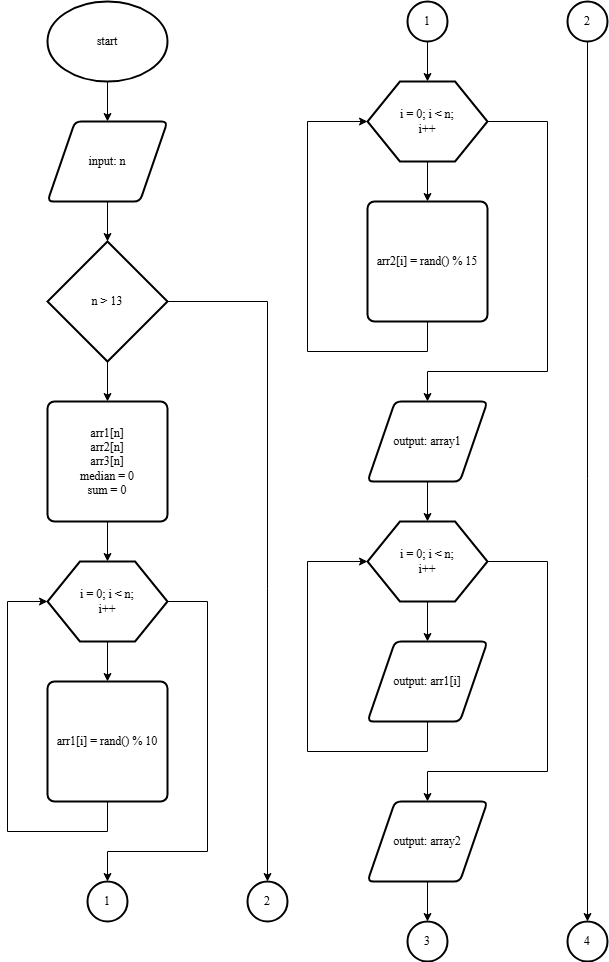

The diagram above was exported from draw.io. Its source (the exported page's mxGraphModel, read from the mxfile embedded in the PNG):
<mxGraphModel dx="1106" dy="611" grid="1" gridSize="10" guides="1" tooltips="1" connect="1" arrows="1" fold="1" page="1" pageScale="1" pageWidth="827" pageHeight="1169" math="0" shadow="0">
  <root>
    <mxCell id="0" />
    <mxCell id="1" parent="0" />
    <mxCell id="_avB12u8GADOE0DL-oDK-1" value="start" style="strokeWidth=2;html=1;shape=mxgraph.flowchart.start_1;whiteSpace=wrap;fontFamily=Times New Roman;fontSize=12;" parent="1" vertex="1">
      <mxGeometry x="160" y="40" width="120" height="80" as="geometry" />
    </mxCell>
    <mxCell id="_avB12u8GADOE0DL-oDK-2" value="input: n" style="shape=parallelogram;html=1;strokeWidth=2;perimeter=parallelogramPerimeter;whiteSpace=wrap;rounded=1;arcSize=12;size=0.23;fontFamily=Times New Roman;fontSize=12;" parent="1" vertex="1">
      <mxGeometry x="160" y="160" width="120" height="80" as="geometry" />
    </mxCell>
    <mxCell id="_avB12u8GADOE0DL-oDK-3" value="" style="verticalLabelPosition=bottom;verticalAlign=top;html=1;shape=hexagon;perimeter=hexagonPerimeter2;arcSize=6;size=0.27;strokeWidth=2;fontFamily=Times New Roman;fontSize=12;" parent="1" vertex="1">
      <mxGeometry x="480" y="560" width="120" height="80" as="geometry" />
    </mxCell>
    <mxCell id="_avB12u8GADOE0DL-oDK-4" value="output: array1" style="shape=parallelogram;html=1;strokeWidth=2;perimeter=parallelogramPerimeter;whiteSpace=wrap;rounded=1;arcSize=12;size=0.23;fontFamily=Times New Roman;fontSize=12;" parent="1" vertex="1">
      <mxGeometry x="480" y="440" width="120" height="80" as="geometry" />
    </mxCell>
    <mxCell id="_avB12u8GADOE0DL-oDK-5" value="arr1[i] = rand() % 10" style="rounded=1;whiteSpace=wrap;html=1;absoluteArcSize=1;arcSize=14;strokeWidth=2;fontFamily=Times New Roman;fontSize=12;" parent="1" vertex="1">
      <mxGeometry x="160" y="720" width="120" height="120" as="geometry" />
    </mxCell>
    <mxCell id="_avB12u8GADOE0DL-oDK-6" value="n &amp;gt; 13" style="strokeWidth=2;html=1;shape=mxgraph.flowchart.decision;whiteSpace=wrap;fontFamily=Times New Roman;fontSize=12;" parent="1" vertex="1">
      <mxGeometry x="160" y="280" width="120" height="120" as="geometry" />
    </mxCell>
    <mxCell id="_avB12u8GADOE0DL-oDK-7" value="&lt;div style=&quot;font-size: 12px;&quot;&gt;arr1[n]&lt;/div&gt;&lt;div style=&quot;font-size: 12px;&quot;&gt;arr2[n]&lt;/div&gt;&lt;div style=&quot;font-size: 12px;&quot;&gt;&lt;span style=&quot;background-color: initial; font-size: 12px;&quot;&gt;arr3[n]&lt;/span&gt;&lt;/div&gt;&lt;div style=&quot;font-size: 12px;&quot;&gt;&lt;div style=&quot;font-size: 12px;&quot;&gt;&lt;span style=&quot;background-color: initial; font-size: 12px;&quot;&gt;median = 0&lt;/span&gt;&lt;/div&gt;&lt;div style=&quot;font-size: 12px;&quot;&gt;&lt;span style=&quot;background-color: initial; font-size: 12px;&quot;&gt;sum = 0&lt;/span&gt;&lt;/div&gt;&lt;/div&gt;" style="rounded=1;whiteSpace=wrap;html=1;absoluteArcSize=1;arcSize=14;strokeWidth=2;fontFamily=Times New Roman;fontSize=12;" parent="1" vertex="1">
      <mxGeometry x="160" y="440" width="120" height="120" as="geometry" />
    </mxCell>
    <mxCell id="_avB12u8GADOE0DL-oDK-8" value="" style="verticalLabelPosition=bottom;verticalAlign=top;html=1;shape=hexagon;perimeter=hexagonPerimeter2;arcSize=6;size=0.27;strokeWidth=2;fontFamily=Times New Roman;fontSize=12;" parent="1" vertex="1">
      <mxGeometry x="160" y="600" width="120" height="80" as="geometry" />
    </mxCell>
    <mxCell id="_avB12u8GADOE0DL-oDK-9" value="" style="verticalLabelPosition=bottom;verticalAlign=top;html=1;shape=hexagon;perimeter=hexagonPerimeter2;arcSize=6;size=0.27;strokeWidth=2;fontFamily=Times New Roman;fontSize=12;" parent="1" vertex="1">
      <mxGeometry x="480" y="120" width="120" height="80" as="geometry" />
    </mxCell>
    <mxCell id="_avB12u8GADOE0DL-oDK-10" value="arr2[i] = rand() % 15" style="rounded=1;whiteSpace=wrap;html=1;absoluteArcSize=1;arcSize=14;strokeWidth=2;fontFamily=Times New Roman;fontSize=12;" parent="1" vertex="1">
      <mxGeometry x="480" y="240" width="120" height="120" as="geometry" />
    </mxCell>
    <mxCell id="_avB12u8GADOE0DL-oDK-11" value="output:&amp;nbsp;arr1[i]" style="shape=parallelogram;html=1;strokeWidth=2;perimeter=parallelogramPerimeter;whiteSpace=wrap;rounded=1;arcSize=12;size=0.23;fontFamily=Times New Roman;fontSize=12;" parent="1" vertex="1">
      <mxGeometry x="480" y="680" width="120" height="80" as="geometry" />
    </mxCell>
    <mxCell id="_avB12u8GADOE0DL-oDK-12" value="output: array2" style="shape=parallelogram;html=1;strokeWidth=2;perimeter=parallelogramPerimeter;whiteSpace=wrap;rounded=1;arcSize=12;size=0.23;fontFamily=Times New Roman;fontSize=12;" parent="1" vertex="1">
      <mxGeometry x="480" y="840" width="120" height="80" as="geometry" />
    </mxCell>
    <mxCell id="_avB12u8GADOE0DL-oDK-13" value="" style="endArrow=classic;html=1;rounded=0;exitX=0.5;exitY=1;exitDx=0;exitDy=0;exitPerimeter=0;entryX=0.5;entryY=0;entryDx=0;entryDy=0;fontFamily=Times New Roman;fontSize=12;" parent="1" source="_avB12u8GADOE0DL-oDK-1" target="_avB12u8GADOE0DL-oDK-2" edge="1">
      <mxGeometry width="50" height="50" relative="1" as="geometry">
        <mxPoint x="270" y="370" as="sourcePoint" />
        <mxPoint x="320" y="320" as="targetPoint" />
      </mxGeometry>
    </mxCell>
    <mxCell id="_avB12u8GADOE0DL-oDK-14" value="" style="endArrow=classic;html=1;rounded=0;exitX=0.5;exitY=1;exitDx=0;exitDy=0;entryX=0.5;entryY=0;entryDx=0;entryDy=0;entryPerimeter=0;fontFamily=Times New Roman;fontSize=12;" parent="1" source="_avB12u8GADOE0DL-oDK-2" target="_avB12u8GADOE0DL-oDK-6" edge="1">
      <mxGeometry width="50" height="50" relative="1" as="geometry">
        <mxPoint x="230" y="130" as="sourcePoint" />
        <mxPoint x="230" y="170" as="targetPoint" />
      </mxGeometry>
    </mxCell>
    <mxCell id="_avB12u8GADOE0DL-oDK-15" value="" style="endArrow=classic;html=1;rounded=0;exitX=0.5;exitY=1;exitDx=0;exitDy=0;entryX=0.5;entryY=0;entryDx=0;entryDy=0;exitPerimeter=0;fontFamily=Times New Roman;fontSize=12;" parent="1" source="_avB12u8GADOE0DL-oDK-6" target="_avB12u8GADOE0DL-oDK-7" edge="1">
      <mxGeometry width="50" height="50" relative="1" as="geometry">
        <mxPoint x="230" y="250" as="sourcePoint" />
        <mxPoint x="230" y="290" as="targetPoint" />
      </mxGeometry>
    </mxCell>
    <mxCell id="_avB12u8GADOE0DL-oDK-16" value="" style="endArrow=classic;html=1;rounded=0;exitX=0.5;exitY=1;exitDx=0;exitDy=0;entryX=0.5;entryY=0;entryDx=0;entryDy=0;fontFamily=Times New Roman;fontSize=12;" parent="1" source="_avB12u8GADOE0DL-oDK-7" target="_avB12u8GADOE0DL-oDK-8" edge="1">
      <mxGeometry width="50" height="50" relative="1" as="geometry">
        <mxPoint x="230" y="410" as="sourcePoint" />
        <mxPoint x="230" y="450" as="targetPoint" />
      </mxGeometry>
    </mxCell>
    <mxCell id="_avB12u8GADOE0DL-oDK-17" value="" style="endArrow=classic;html=1;rounded=0;exitX=0.5;exitY=1;exitDx=0;exitDy=0;entryX=0.5;entryY=0;entryDx=0;entryDy=0;fontFamily=Times New Roman;fontSize=12;" parent="1" source="_avB12u8GADOE0DL-oDK-8" target="_avB12u8GADOE0DL-oDK-5" edge="1">
      <mxGeometry width="50" height="50" relative="1" as="geometry">
        <mxPoint x="230" y="570" as="sourcePoint" />
        <mxPoint x="230" y="610" as="targetPoint" />
      </mxGeometry>
    </mxCell>
    <mxCell id="_avB12u8GADOE0DL-oDK-18" value="" style="endArrow=classic;html=1;rounded=0;exitX=0.5;exitY=1;exitDx=0;exitDy=0;entryX=0;entryY=0.5;entryDx=0;entryDy=0;fontFamily=Times New Roman;fontSize=12;" parent="1" source="_avB12u8GADOE0DL-oDK-5" target="_avB12u8GADOE0DL-oDK-8" edge="1">
      <mxGeometry width="50" height="50" relative="1" as="geometry">
        <mxPoint x="230" y="690" as="sourcePoint" />
        <mxPoint x="230" y="730" as="targetPoint" />
        <Array as="points">
          <mxPoint x="220" y="870" />
          <mxPoint x="120" y="870" />
          <mxPoint x="120" y="640" />
        </Array>
      </mxGeometry>
    </mxCell>
    <mxCell id="_avB12u8GADOE0DL-oDK-19" value="" style="endArrow=classic;html=1;rounded=0;exitX=1;exitY=0.5;exitDx=0;exitDy=0;entryX=0.5;entryY=0;entryDx=0;entryDy=0;entryPerimeter=0;fontFamily=Times New Roman;fontSize=12;" parent="1" source="_avB12u8GADOE0DL-oDK-8" target="_avB12u8GADOE0DL-oDK-20" edge="1">
      <mxGeometry width="50" height="50" relative="1" as="geometry">
        <mxPoint x="230" y="690" as="sourcePoint" />
        <mxPoint x="310" y="900" as="targetPoint" />
        <Array as="points">
          <mxPoint x="320" y="640" />
          <mxPoint x="320" y="890" />
          <mxPoint x="220" y="890" />
        </Array>
      </mxGeometry>
    </mxCell>
    <mxCell id="_avB12u8GADOE0DL-oDK-20" value="1" style="strokeWidth=2;html=1;shape=mxgraph.flowchart.start_2;whiteSpace=wrap;fontFamily=Times New Roman;fontSize=12;" parent="1" vertex="1">
      <mxGeometry x="200" y="920" width="40" height="40" as="geometry" />
    </mxCell>
    <mxCell id="_avB12u8GADOE0DL-oDK-21" value="1" style="strokeWidth=2;html=1;shape=mxgraph.flowchart.start_2;whiteSpace=wrap;fontFamily=Times New Roman;fontSize=12;" parent="1" vertex="1">
      <mxGeometry x="520" y="40" width="40" height="40" as="geometry" />
    </mxCell>
    <mxCell id="_avB12u8GADOE0DL-oDK-22" value="" style="endArrow=classic;html=1;rounded=0;exitX=0.5;exitY=1;exitDx=0;exitDy=0;exitPerimeter=0;entryX=0.5;entryY=0;entryDx=0;entryDy=0;fontFamily=Times New Roman;fontSize=12;" parent="1" source="_avB12u8GADOE0DL-oDK-21" target="_avB12u8GADOE0DL-oDK-9" edge="1">
      <mxGeometry width="50" height="50" relative="1" as="geometry">
        <mxPoint x="230" y="130" as="sourcePoint" />
        <mxPoint x="230" y="170" as="targetPoint" />
      </mxGeometry>
    </mxCell>
    <mxCell id="_avB12u8GADOE0DL-oDK-23" value="" style="endArrow=classic;html=1;rounded=0;exitX=0.5;exitY=1;exitDx=0;exitDy=0;entryX=0.5;entryY=0;entryDx=0;entryDy=0;fontFamily=Times New Roman;fontSize=12;" parent="1" source="_avB12u8GADOE0DL-oDK-9" target="_avB12u8GADOE0DL-oDK-10" edge="1">
      <mxGeometry width="50" height="50" relative="1" as="geometry">
        <mxPoint x="550" y="90" as="sourcePoint" />
        <mxPoint x="550" y="130" as="targetPoint" />
      </mxGeometry>
    </mxCell>
    <mxCell id="_avB12u8GADOE0DL-oDK-24" value="" style="endArrow=classic;html=1;rounded=0;exitX=0.5;exitY=1;exitDx=0;exitDy=0;entryX=0;entryY=0.5;entryDx=0;entryDy=0;fontFamily=Times New Roman;fontSize=12;" parent="1" source="_avB12u8GADOE0DL-oDK-10" target="_avB12u8GADOE0DL-oDK-9" edge="1">
      <mxGeometry width="50" height="50" relative="1" as="geometry">
        <mxPoint x="550" y="210" as="sourcePoint" />
        <mxPoint x="550" y="250" as="targetPoint" />
        <Array as="points">
          <mxPoint x="540" y="390" />
          <mxPoint x="420" y="390" />
          <mxPoint x="420" y="160" />
        </Array>
      </mxGeometry>
    </mxCell>
    <mxCell id="_avB12u8GADOE0DL-oDK-25" value="" style="endArrow=classic;html=1;rounded=0;exitX=1;exitY=0.5;exitDx=0;exitDy=0;entryX=0.5;entryY=0;entryDx=0;entryDy=0;fontFamily=Times New Roman;fontSize=12;" parent="1" source="_avB12u8GADOE0DL-oDK-9" target="_avB12u8GADOE0DL-oDK-4" edge="1">
      <mxGeometry width="50" height="50" relative="1" as="geometry">
        <mxPoint x="550" y="210" as="sourcePoint" />
        <mxPoint x="550" y="250" as="targetPoint" />
        <Array as="points">
          <mxPoint x="660" y="160" />
          <mxPoint x="660" y="410" />
          <mxPoint x="540" y="410" />
        </Array>
      </mxGeometry>
    </mxCell>
    <mxCell id="_avB12u8GADOE0DL-oDK-26" value="" style="endArrow=classic;html=1;rounded=0;exitX=0.5;exitY=1;exitDx=0;exitDy=0;entryX=0.5;entryY=0;entryDx=0;entryDy=0;fontFamily=Times New Roman;fontSize=12;" parent="1" source="_avB12u8GADOE0DL-oDK-4" target="_avB12u8GADOE0DL-oDK-3" edge="1">
      <mxGeometry width="50" height="50" relative="1" as="geometry">
        <mxPoint x="230" y="410" as="sourcePoint" />
        <mxPoint x="230" y="450" as="targetPoint" />
      </mxGeometry>
    </mxCell>
    <mxCell id="_avB12u8GADOE0DL-oDK-27" value="" style="endArrow=classic;html=1;rounded=0;exitX=0.5;exitY=1;exitDx=0;exitDy=0;entryX=0.5;entryY=0;entryDx=0;entryDy=0;fontFamily=Times New Roman;fontSize=12;" parent="1" source="_avB12u8GADOE0DL-oDK-3" target="_avB12u8GADOE0DL-oDK-11" edge="1">
      <mxGeometry width="50" height="50" relative="1" as="geometry">
        <mxPoint x="550" y="530" as="sourcePoint" />
        <mxPoint x="550" y="570" as="targetPoint" />
      </mxGeometry>
    </mxCell>
    <mxCell id="_avB12u8GADOE0DL-oDK-28" value="" style="endArrow=classic;html=1;rounded=0;exitX=0.5;exitY=1;exitDx=0;exitDy=0;entryX=0;entryY=0.5;entryDx=0;entryDy=0;fontFamily=Times New Roman;fontSize=12;" parent="1" source="_avB12u8GADOE0DL-oDK-11" target="_avB12u8GADOE0DL-oDK-3" edge="1">
      <mxGeometry width="50" height="50" relative="1" as="geometry">
        <mxPoint x="550" y="650" as="sourcePoint" />
        <mxPoint x="550" y="690" as="targetPoint" />
        <Array as="points">
          <mxPoint x="540" y="790" />
          <mxPoint x="420" y="790" />
          <mxPoint x="420" y="600" />
        </Array>
      </mxGeometry>
    </mxCell>
    <mxCell id="_avB12u8GADOE0DL-oDK-29" value="" style="endArrow=classic;html=1;rounded=0;exitX=1;exitY=0.5;exitDx=0;exitDy=0;entryX=0.5;entryY=0;entryDx=0;entryDy=0;fontFamily=Times New Roman;fontSize=12;" parent="1" source="_avB12u8GADOE0DL-oDK-3" target="_avB12u8GADOE0DL-oDK-12" edge="1">
      <mxGeometry width="50" height="50" relative="1" as="geometry">
        <mxPoint x="550" y="650" as="sourcePoint" />
        <mxPoint x="580" y="800" as="targetPoint" />
        <Array as="points">
          <mxPoint x="660" y="600" />
          <mxPoint x="660" y="810" />
          <mxPoint x="540" y="810" />
        </Array>
      </mxGeometry>
    </mxCell>
    <mxCell id="_avB12u8GADOE0DL-oDK-30" value="3" style="strokeWidth=2;html=1;shape=mxgraph.flowchart.start_2;whiteSpace=wrap;fontFamily=Times New Roman;fontSize=12;" parent="1" vertex="1">
      <mxGeometry x="520" y="960" width="40" height="40" as="geometry" />
    </mxCell>
    <mxCell id="_avB12u8GADOE0DL-oDK-31" value="" style="endArrow=classic;html=1;rounded=0;entryX=0.5;entryY=0;entryDx=0;entryDy=0;exitX=0.5;exitY=1;exitDx=0;exitDy=0;entryPerimeter=0;fontFamily=Times New Roman;fontSize=12;" parent="1" source="_avB12u8GADOE0DL-oDK-12" target="_avB12u8GADOE0DL-oDK-30" edge="1">
      <mxGeometry width="50" height="50" relative="1" as="geometry">
        <mxPoint x="530" y="930" as="sourcePoint" />
        <mxPoint x="550" y="690" as="targetPoint" />
      </mxGeometry>
    </mxCell>
    <mxCell id="_avB12u8GADOE0DL-oDK-32" value="2" style="strokeWidth=2;html=1;shape=mxgraph.flowchart.start_2;whiteSpace=wrap;fontFamily=Times New Roman;fontSize=12;" parent="1" vertex="1">
      <mxGeometry x="360" y="920" width="40" height="40" as="geometry" />
    </mxCell>
    <mxCell id="_avB12u8GADOE0DL-oDK-33" value="" style="endArrow=classic;html=1;rounded=0;exitX=1;exitY=0.5;exitDx=0;exitDy=0;exitPerimeter=0;entryX=0.5;entryY=0;entryDx=0;entryDy=0;entryPerimeter=0;fontFamily=Times New Roman;fontSize=12;" parent="1" source="_avB12u8GADOE0DL-oDK-6" target="_avB12u8GADOE0DL-oDK-32" edge="1">
      <mxGeometry width="50" height="50" relative="1" as="geometry">
        <mxPoint x="780" y="580" as="sourcePoint" />
        <mxPoint x="830" y="530" as="targetPoint" />
        <Array as="points">
          <mxPoint x="380" y="340" />
        </Array>
      </mxGeometry>
    </mxCell>
    <mxCell id="_avB12u8GADOE0DL-oDK-34" value="2" style="strokeWidth=2;html=1;shape=mxgraph.flowchart.start_2;whiteSpace=wrap;fontFamily=Times New Roman;fontSize=12;" parent="1" vertex="1">
      <mxGeometry x="680" y="40" width="40" height="40" as="geometry" />
    </mxCell>
    <mxCell id="_avB12u8GADOE0DL-oDK-35" value="4" style="strokeWidth=2;html=1;shape=mxgraph.flowchart.start_2;whiteSpace=wrap;fontFamily=Times New Roman;fontSize=12;" parent="1" vertex="1">
      <mxGeometry x="680" y="960" width="40" height="40" as="geometry" />
    </mxCell>
    <mxCell id="_avB12u8GADOE0DL-oDK-36" value="" style="endArrow=classic;html=1;rounded=0;exitX=0.5;exitY=1;exitDx=0;exitDy=0;exitPerimeter=0;entryX=0.5;entryY=0;entryDx=0;entryDy=0;entryPerimeter=0;fontFamily=Times New Roman;fontSize=12;" parent="1" source="_avB12u8GADOE0DL-oDK-34" target="_avB12u8GADOE0DL-oDK-35" edge="1">
      <mxGeometry width="50" height="50" relative="1" as="geometry">
        <mxPoint x="870" y="560" as="sourcePoint" />
        <mxPoint x="920" y="510" as="targetPoint" />
      </mxGeometry>
    </mxCell>
    <mxCell id="_avB12u8GADOE0DL-oDK-37" value="i = 0; i &amp;lt; n;&lt;div style=&quot;font-size: 12px;&quot;&gt;i++&lt;/div&gt;" style="text;html=1;align=center;verticalAlign=middle;whiteSpace=wrap;rounded=0;fontFamily=Times New Roman;fontSize=12;" parent="1" vertex="1">
      <mxGeometry x="160" y="600" width="120" height="80" as="geometry" />
    </mxCell>
    <mxCell id="_avB12u8GADOE0DL-oDK-38" value="i = 0; i &amp;lt; n;&lt;div style=&quot;font-size: 12px;&quot;&gt;i++&lt;/div&gt;" style="text;html=1;align=center;verticalAlign=middle;whiteSpace=wrap;rounded=0;fontFamily=Times New Roman;fontSize=12;" parent="1" vertex="1">
      <mxGeometry x="480" y="120" width="120" height="80" as="geometry" />
    </mxCell>
    <mxCell id="_avB12u8GADOE0DL-oDK-39" value="i = 0; i &amp;lt; n;&lt;div style=&quot;font-size: 12px;&quot;&gt;i++&lt;/div&gt;" style="text;html=1;align=center;verticalAlign=middle;whiteSpace=wrap;rounded=0;fontFamily=Times New Roman;fontSize=12;" parent="1" vertex="1">
      <mxGeometry x="480" y="560" width="120" height="80" as="geometry" />
    </mxCell>
  </root>
</mxGraphModel>